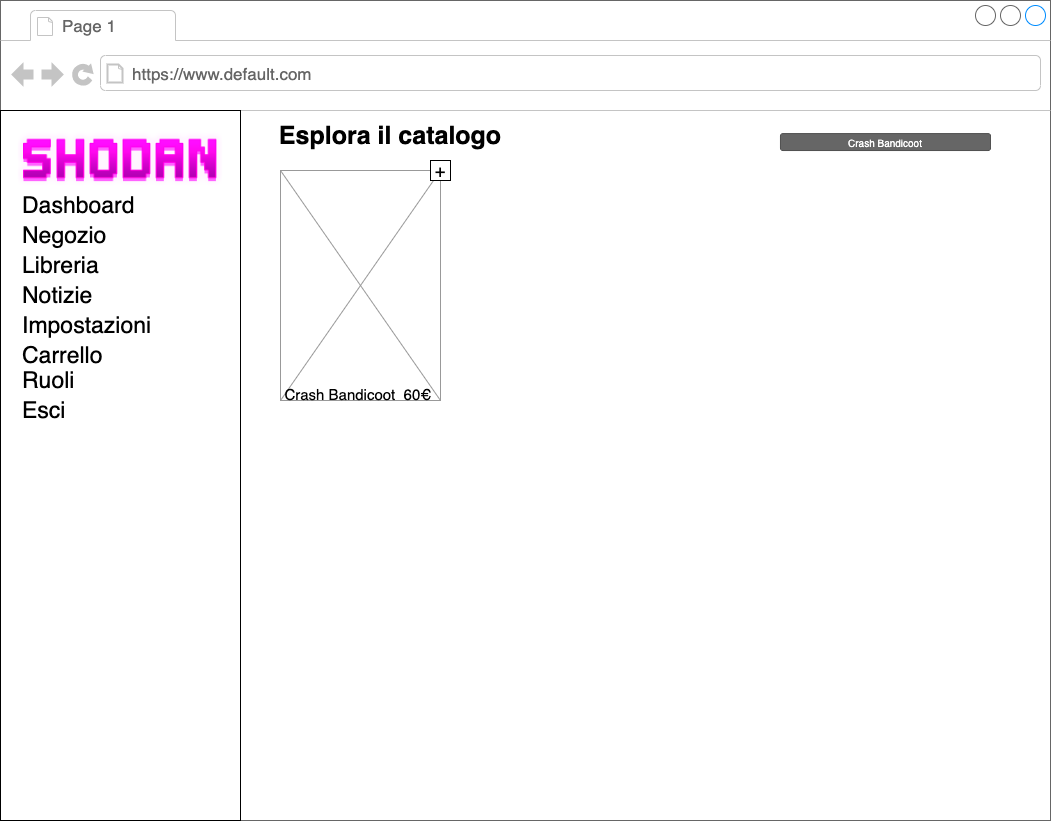

The diagram above was exported from draw.io. Its source (the exported page's mxGraphModel, read from the mxfile embedded in the PNG):
<mxGraphModel dx="1339" dy="608" grid="1" gridSize="10" guides="1" tooltips="1" connect="1" arrows="1" fold="1" page="1" pageScale="1" pageWidth="1100" pageHeight="850" background="#ffffff" math="0" shadow="0">
  <root>
    <mxCell id="0" />
    <mxCell id="1" parent="0" />
    <mxCell id="9xUONsuF0Tgr9s1SH9_t-3" value="" style="strokeWidth=1;shadow=0;dashed=0;align=center;html=1;shape=mxgraph.mockup.containers.browserWindow;rSize=0;strokeColor=#666666;mainText=,;recursiveResize=0;rounded=0;labelBackgroundColor=none;fontFamily=Verdana;fontSize=12" parent="1" vertex="1">
      <mxGeometry x="390" y="130" width="1050" height="820" as="geometry" />
    </mxCell>
    <mxCell id="9xUONsuF0Tgr9s1SH9_t-4" value="Page 1" style="strokeWidth=1;shadow=0;dashed=0;align=center;html=1;shape=mxgraph.mockup.containers.anchor;fontSize=17;fontColor=#666666;align=left;" parent="9xUONsuF0Tgr9s1SH9_t-3" vertex="1">
      <mxGeometry x="60" y="12" width="110" height="26" as="geometry" />
    </mxCell>
    <mxCell id="9xUONsuF0Tgr9s1SH9_t-5" value="https://www.default.com" style="strokeWidth=1;shadow=0;dashed=0;align=center;html=1;shape=mxgraph.mockup.containers.anchor;rSize=0;fontSize=17;fontColor=#666666;align=left;" parent="9xUONsuF0Tgr9s1SH9_t-3" vertex="1">
      <mxGeometry x="130" y="60" width="250" height="26" as="geometry" />
    </mxCell>
    <mxCell id="9xUONsuF0Tgr9s1SH9_t-7" value="" style="rounded=0;whiteSpace=wrap;html=1;" parent="9xUONsuF0Tgr9s1SH9_t-3" vertex="1">
      <mxGeometry y="110" width="240" height="710" as="geometry" />
    </mxCell>
    <mxCell id="9xUONsuF0Tgr9s1SH9_t-9" value="" style="verticalLabelPosition=bottom;shadow=0;dashed=0;align=center;html=1;verticalAlign=top;strokeWidth=1;shape=mxgraph.mockup.graphics.simpleIcon;strokeColor=#999999;fillColor=#ffffff;rounded=0;labelBackgroundColor=none;fontFamily=Verdana;fontSize=12;fontColor=#000000;" parent="9xUONsuF0Tgr9s1SH9_t-3" vertex="1">
      <mxGeometry x="280" y="170" width="160" height="230" as="geometry" />
    </mxCell>
    <mxCell id="9xUONsuF0Tgr9s1SH9_t-14" value="&lt;font style=&quot;font-size: 15px&quot;&gt;Crash Bandicoot&amp;nbsp; 60€&amp;nbsp;&lt;/font&gt;" style="text;html=1;strokeColor=none;fillColor=none;align=center;verticalAlign=middle;whiteSpace=wrap;rounded=0;fontSize=28;" parent="9xUONsuF0Tgr9s1SH9_t-3" vertex="1">
      <mxGeometry x="280" y="380" width="160" height="20" as="geometry" />
    </mxCell>
    <mxCell id="9xUONsuF0Tgr9s1SH9_t-25" value="Dashboard" style="text;html=1;strokeColor=none;fillColor=none;align=left;verticalAlign=middle;whiteSpace=wrap;rounded=0;fontSize=23;" parent="9xUONsuF0Tgr9s1SH9_t-3" vertex="1">
      <mxGeometry x="20" y="190" width="110" height="30" as="geometry" />
    </mxCell>
    <mxCell id="9xUONsuF0Tgr9s1SH9_t-26" value="Negozio" style="text;html=1;strokeColor=none;fillColor=none;align=left;verticalAlign=middle;whiteSpace=wrap;rounded=0;fontSize=23;" parent="9xUONsuF0Tgr9s1SH9_t-3" vertex="1">
      <mxGeometry x="20" y="220" width="110" height="30" as="geometry" />
    </mxCell>
    <mxCell id="9xUONsuF0Tgr9s1SH9_t-27" value="Libreria" style="text;html=1;strokeColor=none;fillColor=none;align=left;verticalAlign=middle;whiteSpace=wrap;rounded=0;fontSize=23;" parent="9xUONsuF0Tgr9s1SH9_t-3" vertex="1">
      <mxGeometry x="20" y="250" width="110" height="30" as="geometry" />
    </mxCell>
    <mxCell id="9xUONsuF0Tgr9s1SH9_t-28" value="Notizie" style="text;html=1;strokeColor=none;fillColor=none;align=left;verticalAlign=middle;whiteSpace=wrap;rounded=0;fontSize=23;" parent="9xUONsuF0Tgr9s1SH9_t-3" vertex="1">
      <mxGeometry x="20" y="280" width="110" height="30" as="geometry" />
    </mxCell>
    <mxCell id="9xUONsuF0Tgr9s1SH9_t-37" value="Impostazioni" style="text;html=1;strokeColor=none;fillColor=none;align=left;verticalAlign=middle;whiteSpace=wrap;rounded=0;fontSize=23;" parent="9xUONsuF0Tgr9s1SH9_t-3" vertex="1">
      <mxGeometry x="20" y="310" width="130" height="30" as="geometry" />
    </mxCell>
    <mxCell id="9xUONsuF0Tgr9s1SH9_t-38" value="Carrello" style="text;html=1;strokeColor=none;fillColor=none;align=left;verticalAlign=middle;whiteSpace=wrap;rounded=0;fontSize=23;" parent="9xUONsuF0Tgr9s1SH9_t-3" vertex="1">
      <mxGeometry x="20" y="340" width="110" height="30" as="geometry" />
    </mxCell>
    <mxCell id="9xUONsuF0Tgr9s1SH9_t-39" value="Ruoli" style="text;html=1;strokeColor=none;fillColor=none;align=left;verticalAlign=middle;whiteSpace=wrap;rounded=0;fontSize=23;" parent="9xUONsuF0Tgr9s1SH9_t-3" vertex="1">
      <mxGeometry x="20" y="365" width="110" height="30" as="geometry" />
    </mxCell>
    <mxCell id="9xUONsuF0Tgr9s1SH9_t-40" value="Esci" style="text;html=1;strokeColor=none;fillColor=none;align=left;verticalAlign=middle;whiteSpace=wrap;rounded=0;fontSize=23;" parent="9xUONsuF0Tgr9s1SH9_t-3" vertex="1">
      <mxGeometry x="20" y="395" width="110" height="30" as="geometry" />
    </mxCell>
    <mxCell id="9xUONsuF0Tgr9s1SH9_t-41" value="&lt;font style=&quot;font-size: 25px&quot;&gt;&lt;b&gt;Esplora il catalogo&lt;/b&gt;&lt;/font&gt;" style="text;html=1;strokeColor=none;fillColor=none;align=center;verticalAlign=middle;whiteSpace=wrap;rounded=0;" parent="9xUONsuF0Tgr9s1SH9_t-3" vertex="1">
      <mxGeometry x="270" y="120" width="240" height="30" as="geometry" />
    </mxCell>
    <mxCell id="9xUONsuF0Tgr9s1SH9_t-42" value="Crash Bandicoot" style="rounded=1;html=1;shadow=0;dashed=0;whiteSpace=wrap;fontSize=10;fillColor=#666666;align=center;strokeColor=#4D4D4D;fontColor=#ffffff;" parent="9xUONsuF0Tgr9s1SH9_t-3" vertex="1">
      <mxGeometry x="780" y="133.12" width="210" height="16.88" as="geometry" />
    </mxCell>
    <mxCell id="9xUONsuF0Tgr9s1SH9_t-43" value="&lt;font style=&quot;font-size: 18px&quot;&gt;+&lt;/font&gt;" style="rounded=0;whiteSpace=wrap;html=1;fontSize=15;" parent="9xUONsuF0Tgr9s1SH9_t-3" vertex="1">
      <mxGeometry x="430" y="160" width="20" height="20" as="geometry" />
    </mxCell>
    <mxCell id="78k4dCHjkMFWVlLkY5KJ-1" value="" style="shape=image;verticalLabelPosition=bottom;labelBackgroundColor=#ffffff;verticalAlign=top;aspect=fixed;imageAspect=0;image=data:image/png,(base64 omitted: 15664 chars);" vertex="1" parent="9xUONsuF0Tgr9s1SH9_t-3">
      <mxGeometry x="17.829999999999984" y="129" width="204.35" height="60" as="geometry" />
    </mxCell>
  </root>
</mxGraphModel>